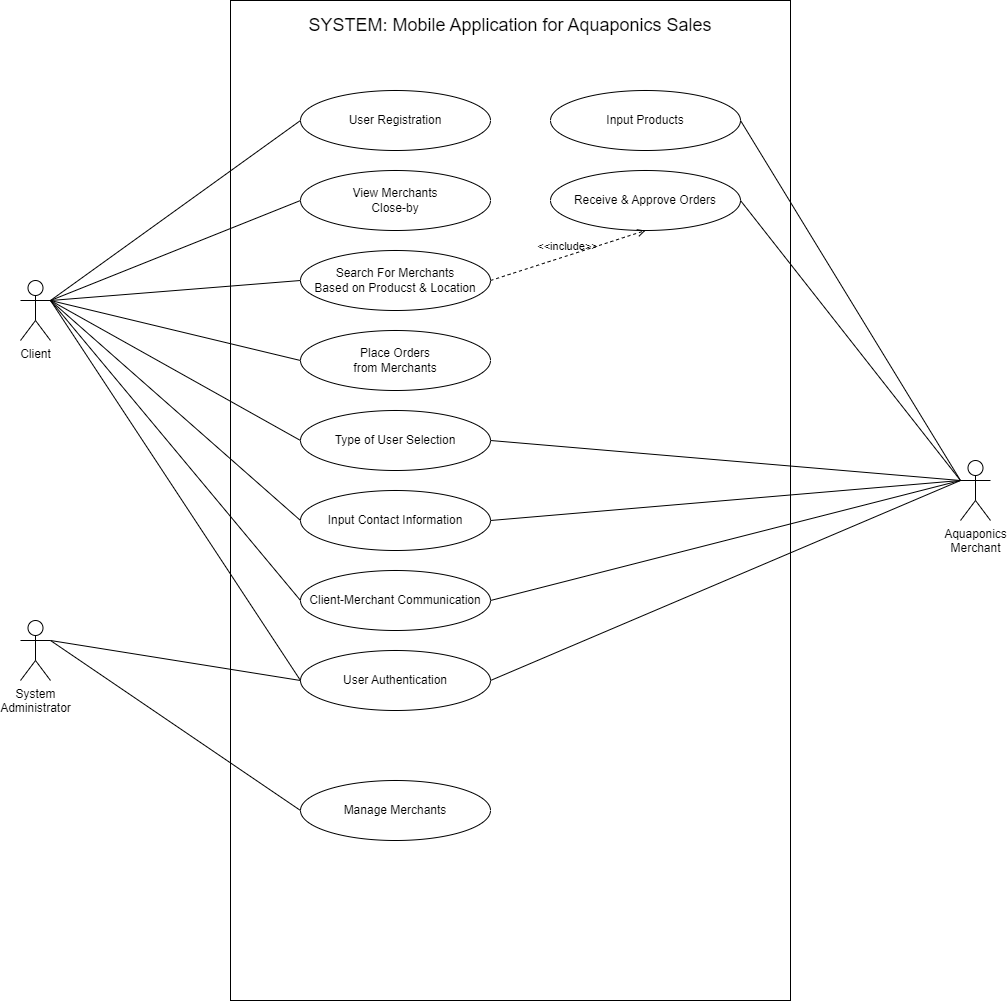

The diagram above was exported from draw.io. Its source (the exported page's mxGraphModel, read from the mxfile embedded in the PNG):
<mxGraphModel dx="2037" dy="1747" grid="1" gridSize="10" guides="1" tooltips="1" connect="1" arrows="1" fold="1" page="1" pageScale="1" pageWidth="850" pageHeight="1100" math="0" shadow="0">
  <root>
    <mxCell id="0" />
    <mxCell id="1" parent="0" />
    <mxCell id="36GijPggp7DWR3mGXFn--2" value="" style="rounded=0;whiteSpace=wrap;html=1;" vertex="1" parent="1">
      <mxGeometry x="200" y="-80" width="560" height="1000" as="geometry" />
    </mxCell>
    <mxCell id="36GijPggp7DWR3mGXFn--3" value="Aquaponics&lt;br&gt;Merchant" style="shape=umlActor;verticalLabelPosition=bottom;verticalAlign=top;html=1;outlineConnect=0;" vertex="1" parent="1">
      <mxGeometry x="930" y="380" width="30" height="60" as="geometry" />
    </mxCell>
    <mxCell id="36GijPggp7DWR3mGXFn--4" value="Client" style="shape=umlActor;verticalLabelPosition=bottom;verticalAlign=top;html=1;outlineConnect=0;" vertex="1" parent="1">
      <mxGeometry x="-10" y="200" width="30" height="60" as="geometry" />
    </mxCell>
    <mxCell id="36GijPggp7DWR3mGXFn--5" value="System&lt;br&gt;Administrator" style="shape=umlActor;verticalLabelPosition=bottom;verticalAlign=top;html=1;outlineConnect=0;" vertex="1" parent="1">
      <mxGeometry x="-10" y="540" width="30" height="60" as="geometry" />
    </mxCell>
    <mxCell id="36GijPggp7DWR3mGXFn--8" value="View Merchants&lt;br&gt;Close-by" style="ellipse;whiteSpace=wrap;html=1;" vertex="1" parent="1">
      <mxGeometry x="270" y="90" width="190" height="60" as="geometry" />
    </mxCell>
    <mxCell id="36GijPggp7DWR3mGXFn--11" value="Search For Merchants&lt;br&gt;Based on Producst &amp;amp; Location" style="ellipse;whiteSpace=wrap;html=1;" vertex="1" parent="1">
      <mxGeometry x="270" y="170" width="190" height="60" as="geometry" />
    </mxCell>
    <mxCell id="36GijPggp7DWR3mGXFn--12" value="Place Orders&lt;br&gt;from Merchants" style="ellipse;whiteSpace=wrap;html=1;" vertex="1" parent="1">
      <mxGeometry x="270" y="250" width="190" height="60" as="geometry" />
    </mxCell>
    <mxCell id="36GijPggp7DWR3mGXFn--13" value="Type of User Selection" style="ellipse;whiteSpace=wrap;html=1;" vertex="1" parent="1">
      <mxGeometry x="270" y="330" width="190" height="60" as="geometry" />
    </mxCell>
    <mxCell id="36GijPggp7DWR3mGXFn--14" value="Input Contact Information" style="ellipse;whiteSpace=wrap;html=1;" vertex="1" parent="1">
      <mxGeometry x="270" y="410" width="190" height="60" as="geometry" />
    </mxCell>
    <mxCell id="36GijPggp7DWR3mGXFn--15" value="User Authentication" style="ellipse;whiteSpace=wrap;html=1;" vertex="1" parent="1">
      <mxGeometry x="270" y="570" width="190" height="60" as="geometry" />
    </mxCell>
    <mxCell id="36GijPggp7DWR3mGXFn--16" value="User Registration" style="ellipse;whiteSpace=wrap;html=1;" vertex="1" parent="1">
      <mxGeometry x="270" y="10" width="190" height="60" as="geometry" />
    </mxCell>
    <mxCell id="36GijPggp7DWR3mGXFn--17" value="Input Products" style="ellipse;whiteSpace=wrap;html=1;" vertex="1" parent="1">
      <mxGeometry x="520" y="10" width="190" height="60" as="geometry" />
    </mxCell>
    <mxCell id="36GijPggp7DWR3mGXFn--18" value="Receive &amp;amp; Approve Orders" style="ellipse;whiteSpace=wrap;html=1;" vertex="1" parent="1">
      <mxGeometry x="520" y="90" width="190" height="60" as="geometry" />
    </mxCell>
    <mxCell id="36GijPggp7DWR3mGXFn--20" value="Manage Merchants" style="ellipse;whiteSpace=wrap;html=1;" vertex="1" parent="1">
      <mxGeometry x="270" y="700" width="190" height="60" as="geometry" />
    </mxCell>
    <mxCell id="36GijPggp7DWR3mGXFn--22" value="Client-Merchant Communication" style="ellipse;whiteSpace=wrap;html=1;" vertex="1" parent="1">
      <mxGeometry x="270" y="490" width="190" height="60" as="geometry" />
    </mxCell>
    <mxCell id="36GijPggp7DWR3mGXFn--26" value="" style="endArrow=none;html=1;rounded=0;exitX=1;exitY=0.3333333333333333;exitDx=0;exitDy=0;exitPerimeter=0;entryX=0;entryY=0.5;entryDx=0;entryDy=0;" edge="1" parent="1" source="36GijPggp7DWR3mGXFn--5" target="36GijPggp7DWR3mGXFn--20">
      <mxGeometry width="50" height="50" relative="1" as="geometry">
        <mxPoint x="380" y="450" as="sourcePoint" />
        <mxPoint x="430" y="400" as="targetPoint" />
      </mxGeometry>
    </mxCell>
    <mxCell id="36GijPggp7DWR3mGXFn--27" value="" style="endArrow=none;html=1;rounded=0;exitX=1;exitY=0.3333333333333333;exitDx=0;exitDy=0;exitPerimeter=0;entryX=0;entryY=0.5;entryDx=0;entryDy=0;" edge="1" parent="1" target="36GijPggp7DWR3mGXFn--15">
      <mxGeometry width="50" height="50" relative="1" as="geometry">
        <mxPoint x="20" y="220" as="sourcePoint" />
        <mxPoint x="270" y="390" as="targetPoint" />
      </mxGeometry>
    </mxCell>
    <mxCell id="36GijPggp7DWR3mGXFn--28" value="" style="endArrow=none;html=1;rounded=0;entryX=0;entryY=0.5;entryDx=0;entryDy=0;" edge="1" parent="1" target="36GijPggp7DWR3mGXFn--13">
      <mxGeometry width="50" height="50" relative="1" as="geometry">
        <mxPoint x="20" y="220" as="sourcePoint" />
        <mxPoint x="300" y="560" as="targetPoint" />
      </mxGeometry>
    </mxCell>
    <mxCell id="36GijPggp7DWR3mGXFn--29" value="" style="endArrow=none;html=1;rounded=0;exitX=1;exitY=0.3333333333333333;exitDx=0;exitDy=0;exitPerimeter=0;entryX=0;entryY=0.5;entryDx=0;entryDy=0;" edge="1" parent="1" source="36GijPggp7DWR3mGXFn--4" target="36GijPggp7DWR3mGXFn--14">
      <mxGeometry width="50" height="50" relative="1" as="geometry">
        <mxPoint x="50" y="230" as="sourcePoint" />
        <mxPoint x="300" y="610" as="targetPoint" />
      </mxGeometry>
    </mxCell>
    <mxCell id="36GijPggp7DWR3mGXFn--30" value="" style="endArrow=none;html=1;rounded=0;entryX=0;entryY=0.5;entryDx=0;entryDy=0;" edge="1" parent="1" target="36GijPggp7DWR3mGXFn--22">
      <mxGeometry width="50" height="50" relative="1" as="geometry">
        <mxPoint x="20" y="220" as="sourcePoint" />
        <mxPoint x="270" y="520" as="targetPoint" />
      </mxGeometry>
    </mxCell>
    <mxCell id="36GijPggp7DWR3mGXFn--31" value="" style="endArrow=none;html=1;rounded=0;entryX=0;entryY=0.5;entryDx=0;entryDy=0;exitX=1;exitY=0.3333333333333333;exitDx=0;exitDy=0;exitPerimeter=0;" edge="1" parent="1" source="36GijPggp7DWR3mGXFn--4" target="36GijPggp7DWR3mGXFn--12">
      <mxGeometry width="50" height="50" relative="1" as="geometry">
        <mxPoint x="30" y="230" as="sourcePoint" />
        <mxPoint x="280" y="370" as="targetPoint" />
      </mxGeometry>
    </mxCell>
    <mxCell id="36GijPggp7DWR3mGXFn--32" value="" style="endArrow=none;html=1;rounded=0;entryX=0;entryY=0.5;entryDx=0;entryDy=0;exitX=1;exitY=0.3333333333333333;exitDx=0;exitDy=0;exitPerimeter=0;" edge="1" parent="1" source="36GijPggp7DWR3mGXFn--4" target="36GijPggp7DWR3mGXFn--11">
      <mxGeometry width="50" height="50" relative="1" as="geometry">
        <mxPoint x="40" y="240" as="sourcePoint" />
        <mxPoint x="290" y="380" as="targetPoint" />
      </mxGeometry>
    </mxCell>
    <mxCell id="36GijPggp7DWR3mGXFn--33" value="" style="endArrow=none;html=1;rounded=0;entryX=0;entryY=0.5;entryDx=0;entryDy=0;exitX=1;exitY=0.3333333333333333;exitDx=0;exitDy=0;exitPerimeter=0;" edge="1" parent="1" source="36GijPggp7DWR3mGXFn--4" target="36GijPggp7DWR3mGXFn--8">
      <mxGeometry width="50" height="50" relative="1" as="geometry">
        <mxPoint x="50" y="250" as="sourcePoint" />
        <mxPoint x="300" y="390" as="targetPoint" />
      </mxGeometry>
    </mxCell>
    <mxCell id="36GijPggp7DWR3mGXFn--34" value="" style="endArrow=none;html=1;rounded=0;entryX=0;entryY=0.5;entryDx=0;entryDy=0;exitX=1;exitY=0.3333333333333333;exitDx=0;exitDy=0;exitPerimeter=0;" edge="1" parent="1" source="36GijPggp7DWR3mGXFn--4" target="36GijPggp7DWR3mGXFn--16">
      <mxGeometry width="50" height="50" relative="1" as="geometry">
        <mxPoint x="60" y="260" as="sourcePoint" />
        <mxPoint x="310" y="400" as="targetPoint" />
      </mxGeometry>
    </mxCell>
    <mxCell id="36GijPggp7DWR3mGXFn--35" value="" style="endArrow=none;html=1;rounded=0;entryX=0;entryY=0.3333333333333333;entryDx=0;entryDy=0;entryPerimeter=0;exitX=1;exitY=0.5;exitDx=0;exitDy=0;" edge="1" parent="1" source="36GijPggp7DWR3mGXFn--17" target="36GijPggp7DWR3mGXFn--3">
      <mxGeometry width="50" height="50" relative="1" as="geometry">
        <mxPoint x="70" y="270" as="sourcePoint" />
        <mxPoint x="320" y="410" as="targetPoint" />
      </mxGeometry>
    </mxCell>
    <mxCell id="36GijPggp7DWR3mGXFn--36" value="" style="endArrow=none;html=1;rounded=0;entryX=0;entryY=0.3333333333333333;entryDx=0;entryDy=0;entryPerimeter=0;exitX=1;exitY=0.5;exitDx=0;exitDy=0;" edge="1" parent="1" source="36GijPggp7DWR3mGXFn--18" target="36GijPggp7DWR3mGXFn--3">
      <mxGeometry width="50" height="50" relative="1" as="geometry">
        <mxPoint x="720" y="50" as="sourcePoint" />
        <mxPoint x="940" y="410" as="targetPoint" />
      </mxGeometry>
    </mxCell>
    <mxCell id="36GijPggp7DWR3mGXFn--37" value="" style="endArrow=none;html=1;rounded=0;entryX=0;entryY=0.3333333333333333;entryDx=0;entryDy=0;entryPerimeter=0;exitX=1;exitY=0.5;exitDx=0;exitDy=0;" edge="1" parent="1" source="36GijPggp7DWR3mGXFn--13" target="36GijPggp7DWR3mGXFn--3">
      <mxGeometry width="50" height="50" relative="1" as="geometry">
        <mxPoint x="730" y="60" as="sourcePoint" />
        <mxPoint x="950" y="420" as="targetPoint" />
      </mxGeometry>
    </mxCell>
    <mxCell id="36GijPggp7DWR3mGXFn--38" value="" style="endArrow=none;html=1;rounded=0;entryX=0;entryY=0.3333333333333333;entryDx=0;entryDy=0;entryPerimeter=0;exitX=1;exitY=0.5;exitDx=0;exitDy=0;" edge="1" parent="1" source="36GijPggp7DWR3mGXFn--14" target="36GijPggp7DWR3mGXFn--3">
      <mxGeometry width="50" height="50" relative="1" as="geometry">
        <mxPoint x="740" y="70" as="sourcePoint" />
        <mxPoint x="960" y="430" as="targetPoint" />
      </mxGeometry>
    </mxCell>
    <mxCell id="36GijPggp7DWR3mGXFn--39" value="" style="endArrow=none;html=1;rounded=0;entryX=0;entryY=0.3333333333333333;entryDx=0;entryDy=0;entryPerimeter=0;exitX=1;exitY=0.5;exitDx=0;exitDy=0;" edge="1" parent="1" source="36GijPggp7DWR3mGXFn--22" target="36GijPggp7DWR3mGXFn--3">
      <mxGeometry width="50" height="50" relative="1" as="geometry">
        <mxPoint x="750" y="80" as="sourcePoint" />
        <mxPoint x="970" y="440" as="targetPoint" />
      </mxGeometry>
    </mxCell>
    <mxCell id="36GijPggp7DWR3mGXFn--40" value="" style="endArrow=none;html=1;rounded=0;entryX=0;entryY=0.3333333333333333;entryDx=0;entryDy=0;entryPerimeter=0;exitX=1;exitY=0.5;exitDx=0;exitDy=0;" edge="1" parent="1" source="36GijPggp7DWR3mGXFn--15" target="36GijPggp7DWR3mGXFn--3">
      <mxGeometry width="50" height="50" relative="1" as="geometry">
        <mxPoint x="760" y="90" as="sourcePoint" />
        <mxPoint x="980" y="450" as="targetPoint" />
      </mxGeometry>
    </mxCell>
    <mxCell id="36GijPggp7DWR3mGXFn--41" value="" style="endArrow=none;html=1;rounded=0;exitX=1;exitY=0.3333333333333333;exitDx=0;exitDy=0;exitPerimeter=0;entryX=0;entryY=0.5;entryDx=0;entryDy=0;" edge="1" parent="1" source="36GijPggp7DWR3mGXFn--5" target="36GijPggp7DWR3mGXFn--15">
      <mxGeometry width="50" height="50" relative="1" as="geometry">
        <mxPoint x="30" y="570" as="sourcePoint" />
        <mxPoint x="280" y="740" as="targetPoint" />
      </mxGeometry>
    </mxCell>
    <mxCell id="36GijPggp7DWR3mGXFn--43" value="&amp;lt;&amp;lt;include&amp;gt;&amp;gt;" style="html=1;verticalAlign=bottom;labelBackgroundColor=none;endArrow=open;endFill=0;dashed=1;rounded=0;exitX=1;exitY=0.5;exitDx=0;exitDy=0;" edge="1" parent="1" source="36GijPggp7DWR3mGXFn--11">
      <mxGeometry width="160" relative="1" as="geometry">
        <mxPoint x="610" y="280" as="sourcePoint" />
        <mxPoint x="615" y="150" as="targetPoint" />
      </mxGeometry>
    </mxCell>
    <mxCell id="36GijPggp7DWR3mGXFn--44" value="&lt;span style=&quot;font-size: 18px;&quot;&gt;SYSTEM: Mobile Application for Aquaponics Sales&lt;/span&gt;" style="text;html=1;align=center;verticalAlign=middle;whiteSpace=wrap;rounded=0;" vertex="1" parent="1">
      <mxGeometry x="260" y="-80" width="440" height="50" as="geometry" />
    </mxCell>
  </root>
</mxGraphModel>